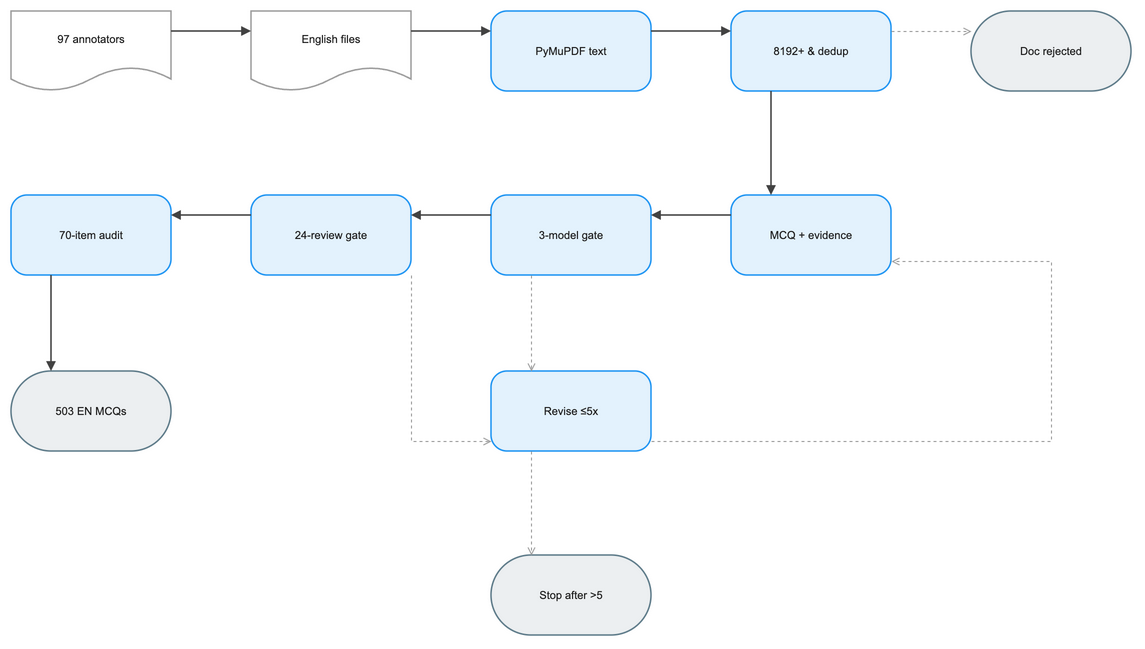

The diagram above was exported from draw.io. Its source (the exported page's mxGraphModel, read from the mxfile embedded in the PNG):
<mxGraphModel dx="1120" dy="720" grid="1" gridSize="8" guides="1" tooltips="1" connect="1" arrows="1" fold="1" page="1" pageScale="1" pageWidth="1200" pageHeight="744" math="1" background="#FFFFFF">
  <root>
    <mxCell id="0" />
    <mxCell id="1" parent="0" />
    <mxCell id="2" value="97 annotators" style="shape=document;boundedLbl=1;html=1;whiteSpace=wrap;fillColor=#FFFFFF;strokeColor=#9E9E9E;strokeWidth=1.5;fontColor=#212121;fontSize=11;fontFamily=Arial, Helvetica, sans-serif;verticalAlign=middle;align=center" vertex="1" parent="1">
      <mxGeometry x="0" y="40" width="160" height="80" as="geometry" />
    </mxCell>
    <mxCell id="3" value="English files" style="shape=document;boundedLbl=1;html=1;whiteSpace=wrap;fillColor=#FFFFFF;strokeColor=#9E9E9E;strokeWidth=1.5;fontColor=#212121;fontSize=11;fontFamily=Arial, Helvetica, sans-serif;verticalAlign=middle;align=center" vertex="1" parent="1">
      <mxGeometry x="240" y="40" width="160" height="80" as="geometry" />
    </mxCell>
    <mxCell id="4" value="PyMuPDF text" style="rounded=1;arcSize=20;html=1;whiteSpace=wrap;fillColor=#E3F2FD;strokeColor=#2196F3;strokeWidth=1.5;fontColor=#212121;fontSize=11;fontFamily=Arial, Helvetica, sans-serif;verticalAlign=middle;align=center" vertex="1" parent="1">
      <mxGeometry x="480" y="40" width="160" height="80" as="geometry" />
    </mxCell>
    <mxCell id="5" value="8192+ &amp; dedup" style="rounded=1;arcSize=20;html=1;whiteSpace=wrap;fillColor=#E3F2FD;strokeColor=#2196F3;strokeWidth=1.5;fontColor=#212121;fontSize=11;fontFamily=Arial, Helvetica, sans-serif;verticalAlign=middle;align=center" vertex="1" parent="1">
      <mxGeometry x="720" y="40" width="160" height="80" as="geometry" />
    </mxCell>
    <mxCell id="6" value="Doc rejected" style="rounded=1;arcSize=50;html=1;whiteSpace=wrap;fillColor=#ECEFF1;strokeColor=#607D8B;strokeWidth=1.5;fontColor=#212121;fontSize=11;fontFamily=Arial, Helvetica, sans-serif;verticalAlign=middle;align=center" vertex="1" parent="1">
      <mxGeometry x="960" y="40" width="160" height="80" as="geometry" />
    </mxCell>
    <mxCell id="7" value="MCQ + evidence" style="rounded=1;arcSize=20;html=1;whiteSpace=wrap;fillColor=#E3F2FD;strokeColor=#2196F3;strokeWidth=1.5;fontColor=#212121;fontSize=11;fontFamily=Arial, Helvetica, sans-serif;verticalAlign=middle;align=center" vertex="1" parent="1">
      <mxGeometry x="720" y="224" width="160" height="80" as="geometry" />
    </mxCell>
    <mxCell id="8" value="3-model gate" style="rounded=1;arcSize=20;html=1;whiteSpace=wrap;fillColor=#E3F2FD;strokeColor=#2196F3;strokeWidth=1.5;fontColor=#212121;fontSize=11;fontFamily=Arial, Helvetica, sans-serif;verticalAlign=middle;align=center" vertex="1" parent="1">
      <mxGeometry x="480" y="224" width="160" height="80" as="geometry" />
    </mxCell>
    <mxCell id="9" value="24-review gate" style="rounded=1;arcSize=20;html=1;whiteSpace=wrap;fillColor=#E3F2FD;strokeColor=#2196F3;strokeWidth=1.5;fontColor=#212121;fontSize=11;fontFamily=Arial, Helvetica, sans-serif;verticalAlign=middle;align=center" vertex="1" parent="1">
      <mxGeometry x="240" y="224" width="160" height="80" as="geometry" />
    </mxCell>
    <mxCell id="10" value="70-item audit" style="rounded=1;arcSize=20;html=1;whiteSpace=wrap;fillColor=#E3F2FD;strokeColor=#2196F3;strokeWidth=1.5;fontColor=#212121;fontSize=11;fontFamily=Arial, Helvetica, sans-serif;verticalAlign=middle;align=center" vertex="1" parent="1">
      <mxGeometry x="0" y="224" width="160" height="80" as="geometry" />
    </mxCell>
    <mxCell id="11" value="503 EN MCQs" style="rounded=1;arcSize=50;html=1;whiteSpace=wrap;fillColor=#ECEFF1;strokeColor=#607D8B;strokeWidth=1.5;fontColor=#212121;fontSize=11;fontFamily=Arial, Helvetica, sans-serif;verticalAlign=middle;align=center" vertex="1" parent="1">
      <mxGeometry x="0" y="400" width="160" height="80" as="geometry" />
    </mxCell>
    <mxCell id="12" value="Revise ≤5x" style="rounded=1;arcSize=20;html=1;whiteSpace=wrap;fillColor=#E3F2FD;strokeColor=#2196F3;strokeWidth=1.5;fontColor=#212121;fontSize=11;fontFamily=Arial, Helvetica, sans-serif;verticalAlign=middle;align=center" vertex="1" parent="1">
      <mxGeometry x="480" y="400" width="160" height="80" as="geometry" />
    </mxCell>
    <mxCell id="13" value="Stop after &gt;5" style="rounded=1;arcSize=50;html=1;whiteSpace=wrap;fillColor=#ECEFF1;strokeColor=#607D8B;strokeWidth=1.5;fontColor=#212121;fontSize=11;fontFamily=Arial, Helvetica, sans-serif;verticalAlign=middle;align=center" vertex="1" parent="1">
      <mxGeometry x="480" y="584" width="160" height="80" as="geometry" />
    </mxCell>
    <mxCell id="14" value="" style="edgeStyle=orthogonalEdgeStyle;rounded=0;orthogonalLoop=1;jettySize=auto;html=1;strokeColor=#424242;strokeWidth=1.5;endArrow=block;endFill=1;exitX=1;exitY=0.25;exitDx=0;exitDy=0;entryX=0;entryY=0.25;entryDx=0;entryDy=0;jumpStyle=arc;jumpSize=8" edge="1" parent="1" source="2" target="3">
      <mxGeometry relative="1" as="geometry" />
    </mxCell>
    <mxCell id="15" value="" style="edgeStyle=orthogonalEdgeStyle;rounded=0;orthogonalLoop=1;jettySize=auto;html=1;strokeColor=#424242;strokeWidth=1.5;endArrow=block;endFill=1;exitX=1;exitY=0.25;exitDx=0;exitDy=0;entryX=0;entryY=0.25;entryDx=0;entryDy=0;jumpStyle=arc;jumpSize=8" edge="1" parent="1" source="3" target="4">
      <mxGeometry relative="1" as="geometry" />
    </mxCell>
    <mxCell id="16" value="" style="edgeStyle=orthogonalEdgeStyle;rounded=0;orthogonalLoop=1;jettySize=auto;html=1;strokeColor=#424242;strokeWidth=1.5;endArrow=block;endFill=1;exitX=1;exitY=0.25;exitDx=0;exitDy=0;entryX=0;entryY=0.25;entryDx=0;entryDy=0;jumpStyle=arc;jumpSize=8" edge="1" parent="1" source="4" target="5">
      <mxGeometry relative="1" as="geometry" />
    </mxCell>
    <mxCell id="17" value="" style="edgeStyle=orthogonalEdgeStyle;rounded=0;orthogonalLoop=1;jettySize=auto;html=1;strokeColor=#424242;strokeWidth=1.5;endArrow=block;endFill=1;exitX=0.25;exitY=1;exitDx=0;exitDy=0;entryX=0.25;entryY=0;entryDx=0;entryDy=0;jumpStyle=arc;jumpSize=8" edge="1" parent="1" source="5" target="7">
      <mxGeometry relative="1" as="geometry" />
    </mxCell>
    <mxCell id="18" value="" style="edgeStyle=orthogonalEdgeStyle;rounded=0;orthogonalLoop=1;jettySize=auto;html=1;strokeColor=#9E9E9E;strokeWidth=1;endArrow=open;endFill=0;exitX=1;exitY=0.25;exitDx=0;exitDy=0;entryX=0;entryY=0.25;entryDx=0;entryDy=0;dashed=1;dashPattern=3 3;jumpStyle=arc;jumpSize=8" edge="1" parent="1" source="5" target="6">
      <mxGeometry relative="1" as="geometry" />
    </mxCell>
    <mxCell id="19" value="" style="edgeStyle=orthogonalEdgeStyle;rounded=0;orthogonalLoop=1;jettySize=auto;html=1;strokeColor=#424242;strokeWidth=1.5;endArrow=block;endFill=1;exitX=0;exitY=0.25;exitDx=0;exitDy=0;entryX=1;entryY=0.25;entryDx=0;entryDy=0;jumpStyle=arc;jumpSize=8" edge="1" parent="1" source="7" target="8">
      <mxGeometry relative="1" as="geometry" />
    </mxCell>
    <mxCell id="20" value="" style="edgeStyle=orthogonalEdgeStyle;rounded=0;orthogonalLoop=1;jettySize=auto;html=1;strokeColor=#424242;strokeWidth=1.5;endArrow=block;endFill=1;exitX=0;exitY=0.25;exitDx=0;exitDy=0;entryX=1;entryY=0.25;entryDx=0;entryDy=0;jumpStyle=arc;jumpSize=8" edge="1" parent="1" source="8" target="9">
      <mxGeometry relative="1" as="geometry" />
    </mxCell>
    <mxCell id="21" value="" style="edgeStyle=orthogonalEdgeStyle;rounded=0;orthogonalLoop=1;jettySize=auto;html=1;strokeColor=#424242;strokeWidth=1.5;endArrow=block;endFill=1;exitX=0;exitY=0.25;exitDx=0;exitDy=0;entryX=1;entryY=0.25;entryDx=0;entryDy=0;jumpStyle=arc;jumpSize=8" edge="1" parent="1" source="9" target="10">
      <mxGeometry relative="1" as="geometry" />
    </mxCell>
    <mxCell id="22" value="" style="edgeStyle=orthogonalEdgeStyle;rounded=0;orthogonalLoop=1;jettySize=auto;html=1;strokeColor=#424242;strokeWidth=1.5;endArrow=block;endFill=1;exitX=0.25;exitY=1;exitDx=0;exitDy=0;entryX=0.25;entryY=0;entryDx=0;entryDy=0;jumpStyle=arc;jumpSize=8" edge="1" parent="1" source="10" target="11">
      <mxGeometry relative="1" as="geometry" />
    </mxCell>
    <mxCell id="23" value="" style="edgeStyle=orthogonalEdgeStyle;rounded=0;orthogonalLoop=1;jettySize=auto;html=1;strokeColor=#9E9E9E;strokeWidth=1;endArrow=open;endFill=0;exitX=0.25;exitY=1;exitDx=0;exitDy=0;entryX=0.25;entryY=0;entryDx=0;entryDy=0;dashed=1;dashPattern=3 3;jumpStyle=arc;jumpSize=8" edge="1" parent="1" source="8" target="12">
      <mxGeometry relative="1" as="geometry" />
    </mxCell>
    <mxCell id="24" value="" style="edgeStyle=orthogonalEdgeStyle;rounded=0;orthogonalLoop=1;jettySize=auto;html=1;strokeColor=#9E9E9E;strokeWidth=1;endArrow=open;endFill=0;dashed=1;dashPattern=3 3;jumpStyle=arc;jumpSize=8" edge="1" parent="1" source="9" target="12">
      <mxGeometry relative="1" as="geometry">
        <Array as="points">
          <mxPoint x="400" y="470" />
        </Array>
      </mxGeometry>
    </mxCell>
    <mxCell id="25" value="" style="edgeStyle=orthogonalEdgeStyle;rounded=0;orthogonalLoop=1;jettySize=auto;html=1;strokeColor=#9E9E9E;strokeWidth=1;endArrow=open;endFill=0;dashed=1;dashPattern=3 3;jumpStyle=arc;jumpSize=8" edge="1" parent="1" source="12" target="7">
      <mxGeometry relative="1" as="geometry">
        <Array as="points">
          <mxPoint x="1040" y="470" />
          <mxPoint x="1040" y="290" />
        </Array>
      </mxGeometry>
    </mxCell>
    <mxCell id="26" value="" style="edgeStyle=orthogonalEdgeStyle;rounded=0;orthogonalLoop=1;jettySize=auto;html=1;strokeColor=#9E9E9E;strokeWidth=1;endArrow=open;endFill=0;exitX=0.25;exitY=1;exitDx=0;exitDy=0;entryX=0.25;entryY=0;entryDx=0;entryDy=0;dashed=1;dashPattern=3 3;jumpStyle=arc;jumpSize=8" edge="1" parent="1" source="12" target="13">
      <mxGeometry relative="1" as="geometry" />
    </mxCell>
  </root>
</mxGraphModel>